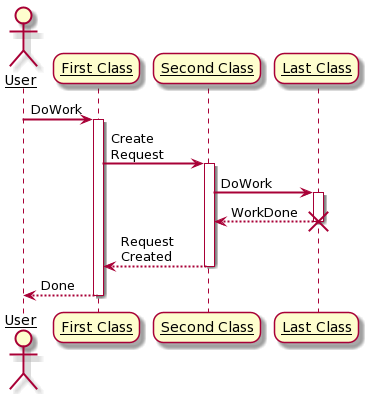

The diagram above was rendered by PlantUML. Its source (embedded in the PNG):
@startuml
skinparam sequenceArrowThickness 2
skinparam roundcorner 20
skinparam maxmessagesize 60
skinparam sequenceParticipant underline

actor User
participant "First Class" as A
participant "Second Class" as B
participant "Last Class" as C

User -> A: DoWork
activate A

A -> B: Create Request
activate B

B -> C: DoWork
activate C
C --> B: WorkDone
destroy C

B --> A: Request Created
deactivate B

A --> User: Done
deactivate A
@enduml